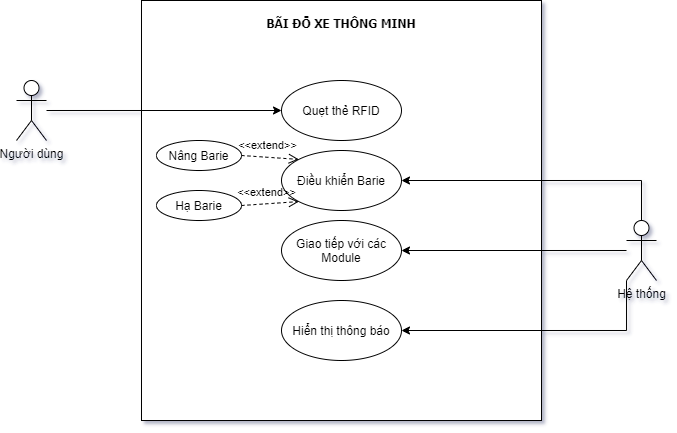

The diagram above was exported from draw.io. Its source (the exported page's mxGraphModel, read from the mxfile embedded in the PNG):
<mxGraphModel dx="981" dy="594" grid="1" gridSize="10" guides="1" tooltips="1" connect="1" arrows="1" fold="1" page="1" pageScale="1" pageWidth="850" pageHeight="1100" math="0" shadow="0">
  <root>
    <mxCell id="0" />
    <mxCell id="1" parent="0" />
    <mxCell id="FFJWu2QbPy35O6TosoXd-1" value="&lt;span&gt;&lt;b&gt;&lt;font face=&quot;Tahoma&quot;&gt;BÃI ĐỖ XE THÔNG MINH&lt;br&gt;&lt;br&gt;&lt;br&gt;&lt;br&gt;&lt;br&gt;&lt;br&gt;&lt;br&gt;&lt;br&gt;&lt;br&gt;&lt;br&gt;&lt;br&gt;&lt;br&gt;&lt;br&gt;&lt;br&gt;&lt;br&gt;&lt;br&gt;&lt;br&gt;&lt;br&gt;&lt;br&gt;&lt;br&gt;&lt;br&gt;&lt;br&gt;&lt;br&gt;&lt;br&gt;&lt;br&gt;&lt;/font&gt;&lt;/b&gt;&lt;br&gt;&lt;/span&gt;" style="rounded=0;whiteSpace=wrap;html=1;" vertex="1" parent="1">
      <mxGeometry x="225" y="90" width="400" height="420" as="geometry" />
    </mxCell>
    <mxCell id="FFJWu2QbPy35O6TosoXd-9" style="edgeStyle=orthogonalEdgeStyle;rounded=0;orthogonalLoop=1;jettySize=auto;html=1;entryX=0;entryY=0.5;entryDx=0;entryDy=0;" edge="1" parent="1" source="FFJWu2QbPy35O6TosoXd-2" target="FFJWu2QbPy35O6TosoXd-8">
      <mxGeometry relative="1" as="geometry" />
    </mxCell>
    <mxCell id="FFJWu2QbPy35O6TosoXd-2" value="Người dùng" style="shape=umlActor;verticalLabelPosition=bottom;verticalAlign=top;html=1;" vertex="1" parent="1">
      <mxGeometry x="100" y="170" width="30" height="60" as="geometry" />
    </mxCell>
    <mxCell id="FFJWu2QbPy35O6TosoXd-8" value="Quẹt thẻ RFID" style="ellipse;whiteSpace=wrap;html=1;" vertex="1" parent="1">
      <mxGeometry x="365" y="170" width="120" height="60" as="geometry" />
    </mxCell>
    <mxCell id="FFJWu2QbPy35O6TosoXd-10" value="Điều khiển Barie" style="ellipse;whiteSpace=wrap;html=1;" vertex="1" parent="1">
      <mxGeometry x="365" y="240" width="120" height="60" as="geometry" />
    </mxCell>
    <mxCell id="FFJWu2QbPy35O6TosoXd-11" value="Giao tiếp với các Module" style="ellipse;whiteSpace=wrap;html=1;" vertex="1" parent="1">
      <mxGeometry x="365" y="310" width="120" height="60" as="geometry" />
    </mxCell>
    <mxCell id="FFJWu2QbPy35O6TosoXd-12" value="Hiển thị thông báo" style="ellipse;whiteSpace=wrap;html=1;" vertex="1" parent="1">
      <mxGeometry x="365" y="390" width="120" height="60" as="geometry" />
    </mxCell>
    <mxCell id="FFJWu2QbPy35O6TosoXd-19" style="edgeStyle=orthogonalEdgeStyle;rounded=0;orthogonalLoop=1;jettySize=auto;html=1;entryX=1;entryY=0.5;entryDx=0;entryDy=0;" edge="1" parent="1" source="FFJWu2QbPy35O6TosoXd-14" target="FFJWu2QbPy35O6TosoXd-10">
      <mxGeometry relative="1" as="geometry">
        <Array as="points">
          <mxPoint x="725" y="270" />
        </Array>
      </mxGeometry>
    </mxCell>
    <mxCell id="FFJWu2QbPy35O6TosoXd-20" style="edgeStyle=orthogonalEdgeStyle;rounded=0;orthogonalLoop=1;jettySize=auto;html=1;entryX=1;entryY=0.5;entryDx=0;entryDy=0;" edge="1" parent="1" source="FFJWu2QbPy35O6TosoXd-14" target="FFJWu2QbPy35O6TosoXd-11">
      <mxGeometry relative="1" as="geometry" />
    </mxCell>
    <mxCell id="FFJWu2QbPy35O6TosoXd-21" style="edgeStyle=orthogonalEdgeStyle;rounded=0;orthogonalLoop=1;jettySize=auto;html=1;exitX=0;exitY=1;exitDx=0;exitDy=0;exitPerimeter=0;entryX=1;entryY=0.5;entryDx=0;entryDy=0;" edge="1" parent="1" source="FFJWu2QbPy35O6TosoXd-14" target="FFJWu2QbPy35O6TosoXd-12">
      <mxGeometry relative="1" as="geometry" />
    </mxCell>
    <mxCell id="FFJWu2QbPy35O6TosoXd-14" value="Hệ thống" style="shape=umlActor;verticalLabelPosition=bottom;verticalAlign=top;html=1;outlineConnect=0;" vertex="1" parent="1">
      <mxGeometry x="710" y="310" width="30" height="60" as="geometry" />
    </mxCell>
    <mxCell id="FFJWu2QbPy35O6TosoXd-15" value="Nâng Barie" style="ellipse;whiteSpace=wrap;html=1;" vertex="1" parent="1">
      <mxGeometry x="240" y="230" width="85" height="30" as="geometry" />
    </mxCell>
    <mxCell id="FFJWu2QbPy35O6TosoXd-16" value="Hạ Barie" style="ellipse;whiteSpace=wrap;html=1;" vertex="1" parent="1">
      <mxGeometry x="240" y="280" width="85" height="30" as="geometry" />
    </mxCell>
    <mxCell id="FFJWu2QbPy35O6TosoXd-17" value="&amp;lt;&amp;lt;extend&amp;gt;&amp;gt;" style="endArrow=open;startArrow=none;endFill=0;startFill=0;endSize=8;html=1;verticalAlign=bottom;dashed=1;labelBackgroundColor=none;exitX=1;exitY=0.5;exitDx=0;exitDy=0;entryX=0;entryY=0;entryDx=0;entryDy=0;" edge="1" parent="1" source="FFJWu2QbPy35O6TosoXd-15" target="FFJWu2QbPy35O6TosoXd-10">
      <mxGeometry x="-0.1153" y="3" width="160" relative="1" as="geometry">
        <mxPoint x="380" y="360" as="sourcePoint" />
        <mxPoint x="540" y="360" as="targetPoint" />
        <mxPoint as="offset" />
      </mxGeometry>
    </mxCell>
    <mxCell id="FFJWu2QbPy35O6TosoXd-18" value="&amp;lt;&amp;lt;extend&amp;gt;&amp;gt;" style="endArrow=open;startArrow=none;endFill=0;startFill=0;endSize=8;html=1;verticalAlign=bottom;dashed=1;labelBackgroundColor=none;exitX=1;exitY=0.5;exitDx=0;exitDy=0;entryX=0;entryY=1;entryDx=0;entryDy=0;" edge="1" parent="1" source="FFJWu2QbPy35O6TosoXd-16" target="FFJWu2QbPy35O6TosoXd-10">
      <mxGeometry x="-0.1226" y="2" width="160" relative="1" as="geometry">
        <mxPoint x="334.9999999999984" y="265" as="sourcePoint" />
        <mxPoint x="374.99999999999795" y="280" as="targetPoint" />
        <mxPoint as="offset" />
      </mxGeometry>
    </mxCell>
  </root>
</mxGraphModel>